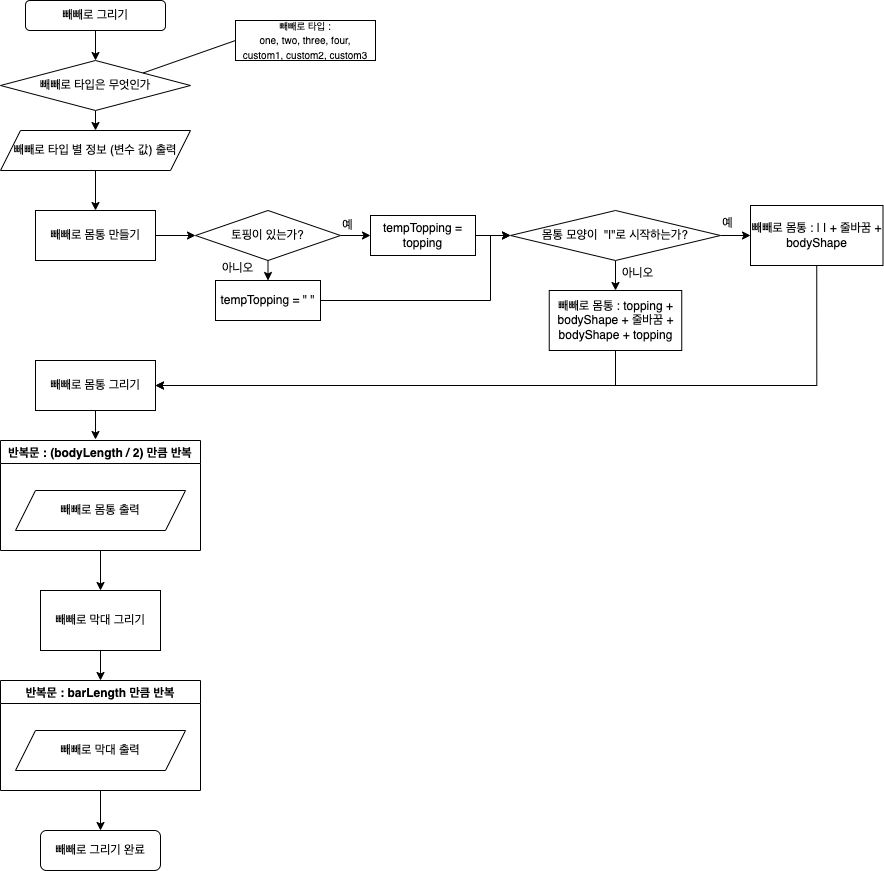

The diagram above was exported from draw.io. Its source (the exported page's mxGraphModel, read from the mxfile embedded in the PNG):
<mxGraphModel dx="1426" dy="769" grid="1" gridSize="10" guides="1" tooltips="1" connect="1" arrows="1" fold="1" page="1" pageScale="1" pageWidth="827" pageHeight="1169" background="#ffffff" math="0" shadow="0">
  <root>
    <mxCell id="0" />
    <mxCell id="1" parent="0" />
    <mxCell id="mFt_atTJIZNin2g-Q_Eu-3" style="edgeStyle=orthogonalEdgeStyle;rounded=0;orthogonalLoop=1;jettySize=auto;html=1;exitX=0.5;exitY=1;exitDx=0;exitDy=0;entryX=0.5;entryY=0;entryDx=0;entryDy=0;" edge="1" parent="1" source="mFt_atTJIZNin2g-Q_Eu-1" target="mFt_atTJIZNin2g-Q_Eu-2">
      <mxGeometry relative="1" as="geometry" />
    </mxCell>
    <mxCell id="mFt_atTJIZNin2g-Q_Eu-1" value="빼빼로 그리기" style="rounded=1;whiteSpace=wrap;html=1;" vertex="1" parent="1">
      <mxGeometry x="105" y="60" width="140" height="30" as="geometry" />
    </mxCell>
    <mxCell id="mFt_atTJIZNin2g-Q_Eu-9" style="edgeStyle=none;rounded=0;orthogonalLoop=1;jettySize=auto;html=1;exitX=0.5;exitY=1;exitDx=0;exitDy=0;entryX=0.5;entryY=0;entryDx=0;entryDy=0;fontSize=12;endArrow=classic;endFill=1;" edge="1" parent="1" source="mFt_atTJIZNin2g-Q_Eu-2" target="mFt_atTJIZNin2g-Q_Eu-7">
      <mxGeometry relative="1" as="geometry" />
    </mxCell>
    <mxCell id="mFt_atTJIZNin2g-Q_Eu-2" value="빼빼로 타입은 무엇인가" style="rhombus;whiteSpace=wrap;html=1;" vertex="1" parent="1">
      <mxGeometry x="80" y="120" width="190" height="50" as="geometry" />
    </mxCell>
    <mxCell id="mFt_atTJIZNin2g-Q_Eu-6" style="rounded=0;orthogonalLoop=1;jettySize=auto;html=1;exitX=0;exitY=0.5;exitDx=0;exitDy=0;entryX=1;entryY=0;entryDx=0;entryDy=0;fontSize=8;endArrow=none;endFill=0;" edge="1" parent="1" source="mFt_atTJIZNin2g-Q_Eu-4" target="mFt_atTJIZNin2g-Q_Eu-2">
      <mxGeometry relative="1" as="geometry" />
    </mxCell>
    <mxCell id="mFt_atTJIZNin2g-Q_Eu-4" value="&lt;font style=&quot;font-size: 8px&quot;&gt;빼빼로 타입 :&lt;br&gt;one, two, three, four,&lt;br&gt;custom1, custom2, custom3&lt;/font&gt;" style="rounded=0;whiteSpace=wrap;html=1;" vertex="1" parent="1">
      <mxGeometry x="315" y="80" width="140" height="40" as="geometry" />
    </mxCell>
    <mxCell id="mFt_atTJIZNin2g-Q_Eu-11" style="edgeStyle=none;rounded=0;orthogonalLoop=1;jettySize=auto;html=1;exitX=0.5;exitY=1;exitDx=0;exitDy=0;entryX=0.5;entryY=0;entryDx=0;entryDy=0;fontSize=12;endArrow=classic;endFill=1;" edge="1" parent="1" source="mFt_atTJIZNin2g-Q_Eu-7" target="mFt_atTJIZNin2g-Q_Eu-10">
      <mxGeometry relative="1" as="geometry" />
    </mxCell>
    <mxCell id="mFt_atTJIZNin2g-Q_Eu-7" value="&lt;font style=&quot;font-size: 12px&quot;&gt;빼빼로 타입 별 정보 (변수 값) 출력&lt;/font&gt;" style="shape=parallelogram;perimeter=parallelogramPerimeter;whiteSpace=wrap;html=1;fixedSize=1;fontSize=8;" vertex="1" parent="1">
      <mxGeometry x="80" y="190" width="190" height="40" as="geometry" />
    </mxCell>
    <mxCell id="mFt_atTJIZNin2g-Q_Eu-17" style="edgeStyle=none;rounded=0;orthogonalLoop=1;jettySize=auto;html=1;exitX=1;exitY=0.5;exitDx=0;exitDy=0;entryX=0;entryY=0.5;entryDx=0;entryDy=0;fontSize=12;endArrow=classic;endFill=1;" edge="1" parent="1" source="mFt_atTJIZNin2g-Q_Eu-10" target="mFt_atTJIZNin2g-Q_Eu-16">
      <mxGeometry relative="1" as="geometry" />
    </mxCell>
    <mxCell id="mFt_atTJIZNin2g-Q_Eu-10" value="빼빼로 몸통 만들기" style="rounded=0;whiteSpace=wrap;html=1;fontSize=12;" vertex="1" parent="1">
      <mxGeometry x="115" y="270" width="120" height="50" as="geometry" />
    </mxCell>
    <mxCell id="mFt_atTJIZNin2g-Q_Eu-47" style="edgeStyle=orthogonalEdgeStyle;rounded=0;orthogonalLoop=1;jettySize=auto;html=1;exitX=0.5;exitY=1;exitDx=0;exitDy=0;fontSize=12;endArrow=classic;endFill=1;" edge="1" parent="1" source="mFt_atTJIZNin2g-Q_Eu-12">
      <mxGeometry relative="1" as="geometry">
        <mxPoint x="175" y="499" as="targetPoint" />
      </mxGeometry>
    </mxCell>
    <mxCell id="mFt_atTJIZNin2g-Q_Eu-12" value="빼빼로 몸통 그리기" style="rounded=0;whiteSpace=wrap;html=1;fontSize=12;" vertex="1" parent="1">
      <mxGeometry x="115" y="420" width="120" height="50" as="geometry" />
    </mxCell>
    <mxCell id="mFt_atTJIZNin2g-Q_Eu-53" style="edgeStyle=orthogonalEdgeStyle;rounded=0;orthogonalLoop=1;jettySize=auto;html=1;exitX=0.5;exitY=1;exitDx=0;exitDy=0;fontSize=12;endArrow=classic;endFill=1;" edge="1" parent="1" source="mFt_atTJIZNin2g-Q_Eu-13" target="mFt_atTJIZNin2g-Q_Eu-51">
      <mxGeometry relative="1" as="geometry" />
    </mxCell>
    <mxCell id="mFt_atTJIZNin2g-Q_Eu-13" value="빼빼로 막대 그리기" style="rounded=0;whiteSpace=wrap;html=1;fontSize=12;" vertex="1" parent="1">
      <mxGeometry x="120" y="650" width="120" height="60" as="geometry" />
    </mxCell>
    <mxCell id="mFt_atTJIZNin2g-Q_Eu-28" style="edgeStyle=none;rounded=0;orthogonalLoop=1;jettySize=auto;html=1;exitX=1;exitY=0.5;exitDx=0;exitDy=0;entryX=0;entryY=0.5;entryDx=0;entryDy=0;fontSize=12;endArrow=classic;endFill=1;" edge="1" parent="1" source="mFt_atTJIZNin2g-Q_Eu-16" target="mFt_atTJIZNin2g-Q_Eu-26">
      <mxGeometry relative="1" as="geometry" />
    </mxCell>
    <mxCell id="mFt_atTJIZNin2g-Q_Eu-38" style="edgeStyle=none;rounded=0;orthogonalLoop=1;jettySize=auto;html=1;exitX=0.5;exitY=1;exitDx=0;exitDy=0;entryX=0.5;entryY=0;entryDx=0;entryDy=0;fontSize=12;endArrow=classic;endFill=1;" edge="1" parent="1" source="mFt_atTJIZNin2g-Q_Eu-16" target="mFt_atTJIZNin2g-Q_Eu-37">
      <mxGeometry relative="1" as="geometry" />
    </mxCell>
    <mxCell id="mFt_atTJIZNin2g-Q_Eu-16" value="토핑이 있는가?" style="rhombus;whiteSpace=wrap;html=1;fontSize=12;" vertex="1" parent="1">
      <mxGeometry x="275" y="270" width="145" height="50" as="geometry" />
    </mxCell>
    <mxCell id="mFt_atTJIZNin2g-Q_Eu-43" style="edgeStyle=orthogonalEdgeStyle;rounded=0;orthogonalLoop=1;jettySize=auto;html=1;exitX=0.5;exitY=1;exitDx=0;exitDy=0;entryX=1;entryY=0.5;entryDx=0;entryDy=0;fontSize=12;endArrow=classic;endFill=1;" edge="1" parent="1" source="mFt_atTJIZNin2g-Q_Eu-18" target="mFt_atTJIZNin2g-Q_Eu-12">
      <mxGeometry relative="1" as="geometry" />
    </mxCell>
    <mxCell id="mFt_atTJIZNin2g-Q_Eu-18" value="빼빼로 몸통 : topping + bodyShape + 줄바꿈 + bodyShape + topping" style="rounded=0;whiteSpace=wrap;html=1;fontSize=12;" vertex="1" parent="1">
      <mxGeometry x="628.75" y="350" width="132.5" height="60" as="geometry" />
    </mxCell>
    <mxCell id="mFt_atTJIZNin2g-Q_Eu-31" style="edgeStyle=none;rounded=0;orthogonalLoop=1;jettySize=auto;html=1;exitX=1;exitY=0.5;exitDx=0;exitDy=0;entryX=0;entryY=0.5;entryDx=0;entryDy=0;fontSize=12;endArrow=classic;endFill=1;" edge="1" parent="1" source="mFt_atTJIZNin2g-Q_Eu-26" target="mFt_atTJIZNin2g-Q_Eu-29">
      <mxGeometry relative="1" as="geometry" />
    </mxCell>
    <mxCell id="mFt_atTJIZNin2g-Q_Eu-26" value="tempTopping = topping" style="rounded=0;whiteSpace=wrap;html=1;fontSize=12;" vertex="1" parent="1">
      <mxGeometry x="450" y="275" width="105" height="40" as="geometry" />
    </mxCell>
    <mxCell id="mFt_atTJIZNin2g-Q_Eu-32" style="edgeStyle=none;rounded=0;orthogonalLoop=1;jettySize=auto;html=1;exitX=0.5;exitY=1;exitDx=0;exitDy=0;entryX=0.5;entryY=0;entryDx=0;entryDy=0;fontSize=12;endArrow=classic;endFill=1;" edge="1" parent="1" source="mFt_atTJIZNin2g-Q_Eu-29" target="mFt_atTJIZNin2g-Q_Eu-18">
      <mxGeometry relative="1" as="geometry" />
    </mxCell>
    <mxCell id="mFt_atTJIZNin2g-Q_Eu-33" style="edgeStyle=none;rounded=0;orthogonalLoop=1;jettySize=auto;html=1;entryX=0;entryY=0.5;entryDx=0;entryDy=0;fontSize=12;endArrow=classic;endFill=1;" edge="1" parent="1" source="mFt_atTJIZNin2g-Q_Eu-29" target="mFt_atTJIZNin2g-Q_Eu-30">
      <mxGeometry relative="1" as="geometry">
        <mxPoint x="805" y="295" as="sourcePoint" />
      </mxGeometry>
    </mxCell>
    <mxCell id="mFt_atTJIZNin2g-Q_Eu-29" value="몸통 모양이&amp;nbsp; &quot;|&quot;로 시작하는가?" style="rhombus;whiteSpace=wrap;html=1;fontSize=12;" vertex="1" parent="1">
      <mxGeometry x="590" y="270" width="210" height="50" as="geometry" />
    </mxCell>
    <mxCell id="mFt_atTJIZNin2g-Q_Eu-45" style="edgeStyle=orthogonalEdgeStyle;rounded=0;orthogonalLoop=1;jettySize=auto;html=1;exitX=0.5;exitY=1;exitDx=0;exitDy=0;entryX=1;entryY=0.5;entryDx=0;entryDy=0;fontSize=12;endArrow=classic;endFill=1;" edge="1" parent="1" source="mFt_atTJIZNin2g-Q_Eu-30" target="mFt_atTJIZNin2g-Q_Eu-12">
      <mxGeometry relative="1" as="geometry" />
    </mxCell>
    <mxCell id="mFt_atTJIZNin2g-Q_Eu-30" value="빼빼로 몸통 : | | + 줄바꿈 + bodyShape" style="rounded=0;whiteSpace=wrap;html=1;fontSize=12;" vertex="1" parent="1">
      <mxGeometry x="830" y="265" width="132.5" height="60" as="geometry" />
    </mxCell>
    <mxCell id="mFt_atTJIZNin2g-Q_Eu-34" value="예" style="text;html=1;strokeColor=none;fillColor=none;align=center;verticalAlign=middle;whiteSpace=wrap;rounded=0;fontSize=12;" vertex="1" parent="1">
      <mxGeometry x="405" y="272" width="45" height="25" as="geometry" />
    </mxCell>
    <mxCell id="mFt_atTJIZNin2g-Q_Eu-36" value="아니오" style="text;html=1;strokeColor=none;fillColor=none;align=center;verticalAlign=middle;whiteSpace=wrap;rounded=0;fontSize=12;" vertex="1" parent="1">
      <mxGeometry x="295" y="315" width="45" height="25" as="geometry" />
    </mxCell>
    <mxCell id="mFt_atTJIZNin2g-Q_Eu-39" style="edgeStyle=orthogonalEdgeStyle;rounded=0;orthogonalLoop=1;jettySize=auto;html=1;exitX=1;exitY=0.5;exitDx=0;exitDy=0;entryX=0;entryY=0.5;entryDx=0;entryDy=0;fontSize=12;endArrow=classic;endFill=1;" edge="1" parent="1" source="mFt_atTJIZNin2g-Q_Eu-37" target="mFt_atTJIZNin2g-Q_Eu-29">
      <mxGeometry relative="1" as="geometry">
        <Array as="points">
          <mxPoint x="570" y="360" />
          <mxPoint x="570" y="295" />
        </Array>
      </mxGeometry>
    </mxCell>
    <mxCell id="mFt_atTJIZNin2g-Q_Eu-37" value="tempTopping = &quot; &quot;" style="rounded=0;whiteSpace=wrap;html=1;fontSize=12;" vertex="1" parent="1">
      <mxGeometry x="295" y="340" width="105" height="40" as="geometry" />
    </mxCell>
    <mxCell id="mFt_atTJIZNin2g-Q_Eu-41" value="예" style="text;html=1;strokeColor=none;fillColor=none;align=center;verticalAlign=middle;whiteSpace=wrap;rounded=0;fontSize=12;" vertex="1" parent="1">
      <mxGeometry x="785" y="270" width="45" height="25" as="geometry" />
    </mxCell>
    <mxCell id="mFt_atTJIZNin2g-Q_Eu-42" value="아니오" style="text;html=1;strokeColor=none;fillColor=none;align=center;verticalAlign=middle;whiteSpace=wrap;rounded=0;fontSize=12;" vertex="1" parent="1">
      <mxGeometry x="695" y="320" width="45" height="25" as="geometry" />
    </mxCell>
    <mxCell id="mFt_atTJIZNin2g-Q_Eu-50" style="edgeStyle=orthogonalEdgeStyle;rounded=0;orthogonalLoop=1;jettySize=auto;html=1;exitX=0.5;exitY=1;exitDx=0;exitDy=0;entryX=0.5;entryY=0;entryDx=0;entryDy=0;fontSize=12;endArrow=classic;endFill=1;" edge="1" parent="1" source="mFt_atTJIZNin2g-Q_Eu-48" target="mFt_atTJIZNin2g-Q_Eu-13">
      <mxGeometry relative="1" as="geometry" />
    </mxCell>
    <mxCell id="mFt_atTJIZNin2g-Q_Eu-48" value="반복문 : (bodyLength / 2) 만큼 반복" style="swimlane;fontSize=12;" vertex="1" parent="1">
      <mxGeometry x="80" y="500" width="200" height="110" as="geometry" />
    </mxCell>
    <mxCell id="mFt_atTJIZNin2g-Q_Eu-49" value="빼빼로 몸통 출력" style="shape=parallelogram;perimeter=parallelogramPerimeter;whiteSpace=wrap;html=1;fixedSize=1;fontSize=12;" vertex="1" parent="mFt_atTJIZNin2g-Q_Eu-48">
      <mxGeometry x="15" y="50" width="170" height="40" as="geometry" />
    </mxCell>
    <mxCell id="mFt_atTJIZNin2g-Q_Eu-55" style="edgeStyle=orthogonalEdgeStyle;rounded=0;orthogonalLoop=1;jettySize=auto;html=1;exitX=0.5;exitY=1;exitDx=0;exitDy=0;entryX=0.5;entryY=0;entryDx=0;entryDy=0;fontSize=12;endArrow=classic;endFill=1;" edge="1" parent="1" source="mFt_atTJIZNin2g-Q_Eu-51" target="mFt_atTJIZNin2g-Q_Eu-54">
      <mxGeometry relative="1" as="geometry" />
    </mxCell>
    <mxCell id="mFt_atTJIZNin2g-Q_Eu-51" value="반복문 : barLength 만큼 반복" style="swimlane;fontSize=12;" vertex="1" parent="1">
      <mxGeometry x="80" y="740" width="200" height="110" as="geometry" />
    </mxCell>
    <mxCell id="mFt_atTJIZNin2g-Q_Eu-52" value="빼빼로 막대 출력" style="shape=parallelogram;perimeter=parallelogramPerimeter;whiteSpace=wrap;html=1;fixedSize=1;fontSize=12;" vertex="1" parent="mFt_atTJIZNin2g-Q_Eu-51">
      <mxGeometry x="15" y="50" width="170" height="40" as="geometry" />
    </mxCell>
    <mxCell id="mFt_atTJIZNin2g-Q_Eu-54" value="빼빼로 그리기 완료" style="rounded=1;whiteSpace=wrap;html=1;fontSize=12;" vertex="1" parent="1">
      <mxGeometry x="120" y="890" width="120" height="40" as="geometry" />
    </mxCell>
  </root>
</mxGraphModel>